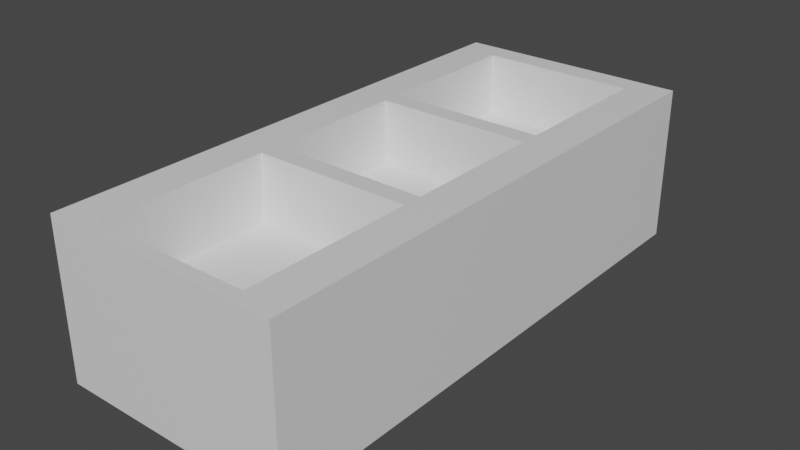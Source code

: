 # Source: Toppings_Counter.blend  (saved by Blender 3.2.14; exported with 4.5.12 LTS)
import bpy
from mathutils import Matrix  # noqa: F401  (used for matrix-valued properties, if any)

bpy.ops.wm.read_factory_settings(use_empty=True)
scene = bpy.context.scene
scene.name = 'Scene'

# ---- collections
col_collection = bpy.data.collections.new('Collection'); scene.collection.children.link(col_collection)

# ---- materials (node trees are filled in below, after node groups)
mat_material = bpy.data.materials.new('Material')
mat_material.alpha_threshold = 0.0
mat_material.use_transparent_shadow = False
mat_material.line_color = (0.0, 0.0, 0.0, 1.0)

# ---- material node trees
mat_material.use_nodes = True; mat_material.node_tree.nodes.clear()
_N = mat_material.node_tree.nodes; _L = mat_material.node_tree.links
n0 = _N.new('ShaderNodeOutputMaterial'); n0.name = 'Material Output'; n0.location = (300, 300)
n1 = _N.new('ShaderNodeBsdfPrincipled'); n1.name = 'Principled BSDF'; n1.location = (10, 300)
n1.distribution = 'GGX'
n1.subsurface_method = 'RANDOM_WALK_SKIN'
n1.inputs[2].default_value = 0.4
n1.inputs[3].default_value = 1.45
n1.inputs[27].default_value = (0.0, 0.0, 0.0, 1.0)
n1.inputs[28].default_value = 1.0
_L.new(n1.outputs[0], n0.inputs[0])
n0.is_active_output = True

# ---- world
world_world = bpy.data.worlds.new('World'); scene.world = world_world
world_world.use_nodes = True; world_world.node_tree.nodes.clear()
_N = world_world.node_tree.nodes; _L = world_world.node_tree.links
n0 = _N.new('ShaderNodeOutputWorld'); n0.name = 'World Output'; n0.location = (300, 300)
n1 = _N.new('ShaderNodeBackground'); n1.name = 'Background'; n1.location = (10, 300)
n1.inputs[0].default_value = (0.05088, 0.05088, 0.05088, 1.0)
_L.new(n1.outputs[0], n0.inputs[0])
n0.is_active_output = True
world_world.color = (0.05088, 0.05088, 0.05088)
world_world.use_sun_shadow = False
world_world.sun_shadow_jitter_overblur = 0.0

# ---- meshes
me_cube = bpy.data.meshes.new('Cube')
me_cube.from_pydata([(1.0, 1.0, 1.0), (1.0, 1.0, -1.0), (1.0, -1.0, 1.0), (1.0, -1.0, -1.0), (-1.0, 1.0, 1.0), (-1.0, 1.0, -1.0), (-1.0, -1.0, 1.0), (-1.0, -1.0, -1.0), (-1.0, 0.75, -1.0), (-1.0, 0.5, -1.0), (-1.0, 0.25, -1.0), (-1.0, 0.0, -1.0), (-1.0, -0.25, -1.0), (-1.0, -0.5, -1.0), (-1.0, -0.75, -1.0), (1.0, 0.75, 1.0), (1.0, 0.5, 1.0), (1.0, 0.25, 1.0), (1.0, 0.0, 1.0), (1.0, -0.25, 1.0), (1.0, -0.5, 1.0), (1.0, -0.75, 1.0), (-1.0, -0.75, 1.0), (-1.0, -0.5, 1.0), (-1.0, -0.25, 1.0), (-1.0, 0.0, 1.0), (-1.0, 0.25, 1.0), (-1.0, 0.5, 1.0), (-1.0, 0.75, 1.0), (1.0, -0.75, -1.0), (1.0, -0.5, -1.0), (1.0, -0.25, -1.0), (1.0, 0.0, -1.0), (1.0, 0.25, -1.0), (1.0, 0.5, -1.0), (1.0, 0.75, -1.0), (0.6667, 1.0, -1.0), (0.3333, 1.0, -1.0), (-2.98e-08, 1.0, -1.0), (-0.3333, 1.0, -1.0), (-0.6667, 1.0, -1.0), (0.6667, -1.198, 1.0), (0.3333, -1.198, 1.0), (-2.98e-08, -1.198, 1.0), (-0.3333, -1.198, 1.0), (-0.6667, -1.198, 1.0), (-0.6667, -1.0, -1.0), (-0.3333, -1.0, -1.0), (2.98e-08, -1.0, -1.0), (0.3333, -1.0, -1.0), (0.6667, -1.0, -1.0), (-0.6667, 1.137, 1.0), (-0.3333, 1.137, 1.0), (2.98e-08, 1.137, 1.0), (0.3333, 1.137, 1.0), (0.6667, 1.137, 1.0), (0.6667, 0.75, -1.0), (0.3333, 0.75, -1.0), (-2.98e-08, 0.75, -1.0), (-0.3333, 0.75, -1.0), (-0.6667, 0.75, -1.0), (0.6667, 0.5, -1.0), (0.3333, 0.5, -1.0), (-2.98e-08, 0.5, -1.0), (-0.3333, 0.5, -1.0), (-0.6667, 0.5, -1.0), (0.6667, 0.25, -1.0), (0.3333, 0.25, -1.0), (-2.98e-08, 0.25, -1.0), (-0.3333, 0.25, -1.0), (-0.6667, 0.25, -1.0), (0.6667, 0.0, -1.0), (0.3333, 0.0, -1.0), (-2.98e-08, 0.0, -1.0), (-0.3333, 0.0, -1.0), (-0.6667, 0.0, -1.0), (0.6667, -0.25, -1.0), (0.3333, -0.25, -1.0), (-2.98e-08, -0.25, -1.0), (-0.3333, -0.25, -1.0), (-0.6667, -0.25, -1.0), (0.6667, -0.5, -1.0), (0.3333, -0.5, -1.0), (-2.98e-08, -0.5, -1.0), (-0.3333, -0.5, -1.0), (-0.6667, -0.5, -1.0), (0.6667, -0.75, -1.0), (0.3333, -0.75, -1.0), (-2.98e-08, -0.75, -1.0), (-0.3333, -0.75, -1.0), (-0.6667, -0.75, -1.0), (-0.6667, 0.75, 1.0), (0.6667, 0.75, 1.0), (-0.6667, 0.4195, 1.0), (-0.3333, 0.4195, 1.0), (2.98e-08, 0.4195, 1.0), (0.3333, 0.4195, 1.0), (0.6667, 0.4195, 1.0), (-0.6667, 0.3305, 1.0), (-0.3333, 0.3305, 1.0), (2.98e-08, 0.3305, 1.0), (0.3333, 0.3305, 1.0), (0.6667, 0.3305, 1.0), (-0.6667, 0.0, 1.0), (0.6667, 0.0, 1.0), (-0.6667, -0.3307, 1.0), (-0.3333, -0.3307, 1.0), (2.98e-08, -0.3307, 1.0), (0.3333, -0.3307, 1.0), (0.6667, -0.3307, 1.0), (-0.6667, -0.4193, 1.0), (-0.3333, -0.4193, 1.0), (2.98e-08, -0.4193, 1.0), (0.3333, -0.4193, 1.0), (0.6667, -0.4193, 1.0), (-0.6667, -0.75, 1.0), (0.6667, -0.75, 1.0), (-1.0, -1.263, -1.0), (-1.0, -1.263, 1.0), (1.0, -1.263, 1.0), (1.0, -1.263, -1.0), (-0.6667, -1.263, 1.0), (0.6667, -1.263, -1.0), (0.6667, -1.263, 1.0), (0.3333, -1.263, 1.0), (-2.98e-08, -1.263, 1.0), (-0.3333, -1.263, 1.0), (-0.6667, -1.263, -1.0), (-0.3333, -1.263, -1.0), (2.98e-08, -1.263, -1.0), (0.3333, -1.263, -1.0), (-0.6667, 1.249, -1.0), (-1.0, 1.249, -1.0), (1.0, 1.249, 1.0), (1.0, 1.249, -1.0), (-1.0, 1.249, 1.0), (0.6667, 1.249, 1.0), (0.6667, 1.249, -1.0), (0.3333, 1.249, -1.0), (-2.98e-08, 1.249, -1.0), (-0.3333, 1.249, -1.0), (-0.6667, 1.249, 1.0), (-0.3333, 1.249, 1.0), (2.98e-08, 1.249, 1.0), (0.3333, 1.249, 1.0), (0.6667, -1.196, 0.1734), (0.3333, -1.196, 0.1734), (-2.98e-08, -1.196, 0.1734), (-0.3333, -1.196, 0.1734), (-0.6667, -1.196, 0.1734), (-0.6667, 1.136, 0.1734), (-0.3333, 1.136, 0.1734), (2.98e-08, 1.136, 0.1734), (0.3333, 1.136, 0.1734), (0.6667, 1.136, 0.1734), (-0.6667, 0.75, 0.1734), (-0.3333, 0.75, 0.1734), (2.98e-08, 0.75, 0.1734), (0.3333, 0.75, 0.1734), (0.6667, 0.75, 0.1734), (-0.6667, 0.4511, 0.1734), (-0.3333, 0.4511, 0.1734), (2.98e-08, 0.4511, 0.1734), (0.3333, 0.4511, 0.1734), (0.6667, 0.4511, 0.1734), (-0.6667, 0.3277, 0.1734), (-0.3333, 0.3277, 0.1734), (2.98e-08, 0.3277, 0.1734), (0.3333, 0.3277, 0.1734), (0.6667, 0.3277, 0.1734), (-0.6667, 0.0, 0.1734), (-0.3333, 0.0, 0.1734), (2.98e-08, 0.0, 0.1734), (0.3333, 0.0, 0.1734), (0.6667, 0.0, 0.1734), (-0.6667, -0.3244, 0.1734), (-0.3333, -0.3244, 0.1734), (2.98e-08, -0.3244, 0.1734), (0.3333, -0.3244, 0.1734), (0.6667, -0.3244, 0.1734), (-0.6667, -0.4399, 0.1734), (-0.3333, -0.4399, 0.1734), (2.98e-08, -0.4399, 0.1734), (0.3333, -0.4399, 0.1734), (0.6667, -0.4399, 0.1734), (-0.6667, -0.75, 0.1734), (-0.3333, -0.75, 0.1734), (2.98e-08, -0.75, 0.1734), (0.3333, -0.75, 0.1734), (0.6667, -0.75, 0.1734), (1.0, 1.0, 0.0), (-1.0, -1.0, 0.0), (1.0, -1.0, 0.0), (-1.0, 1.0, 0.0), (1.0, 0.75, 0.0), (1.0, 0.5, 0.0), (1.0, 0.25, 0.0), (1.0, 0.0, 0.0), (1.0, -0.25, 0.0), (1.0, -0.5, 0.0), (1.0, -0.75, 0.0), (-1.0, -0.75, 0.0), (-1.0, -0.5, 0.0), (-1.0, -0.25, 0.0), (-1.0, 0.0, 0.0), (-1.0, 0.25, 0.0), (-1.0, 0.5, 0.0), (-1.0, 0.75, 0.0), (-1.0, -1.263, 0.0), (1.0, -1.263, 0.0), (0.6667, -1.263, 0.0), (0.3333, -1.263, 0.0), (0.0, -1.263, 0.0), (-0.3333, -1.263, 0.0), (-0.6667, -1.263, 0.0), (1.0, 1.249, 0.0), (-1.0, 1.249, 0.0), (-0.6667, 1.249, 0.0), (-0.3333, 1.249, 0.0), (0.0, 1.249, 0.0), (0.3333, 1.249, 0.0), (0.6667, 1.249, 0.0), (-0.6667, 1.137, 1.0), (-0.3333, 1.137, 1.0), (2.98e-08, 1.137, 1.0), (0.3333, 1.137, 1.0), (0.6667, 1.137, 1.0), (-0.6667, 0.75, 1.0), (0.6667, 0.75, 1.0), (-0.6667, 0.4195, 1.0), (0.6667, 0.4195, 1.0), (-0.6667, 1.0, 0.1734), (0.6667, 1.0, 0.1734), (-0.6667, 0.75, 0.1734), (0.6667, 0.75, 0.1734), (-0.6667, 0.5, 0.1734), (0.6667, 0.5, 0.1734)], [(222, 223), (223, 224), (224, 225), (225, 226), (228, 230), (227, 229), (226, 228), (222, 227), (227, 233), (234, 236), (233, 235), (232, 234), (231, 233)], [(115, 22, 6, 45), (42, 43, 125, 124), (207, 28, 4, 193), (86, 29, 3, 50), (200, 21, 2, 192), (55, 0, 133, 136), (190, 0, 15, 194), (194, 15, 16, 195), (195, 16, 17, 196), (196, 17, 18, 197), (197, 18, 19, 198), (198, 19, 20, 199), (199, 20, 21, 200), (36, 1, 35, 56), (56, 35, 34, 61), (61, 34, 33, 66), (66, 33, 32, 71), (71, 32, 31, 76), (76, 31, 30, 81), (81, 30, 29, 86), (191, 6, 22, 201), (201, 22, 23, 202), (202, 23, 24, 203), (203, 24, 25, 204), (204, 25, 26, 205), (205, 26, 27, 206), (206, 27, 28, 207), (51, 4, 28, 91), (91, 28, 27, 93), (93, 27, 26, 98), (98, 26, 25, 103), (103, 25, 24, 105), (105, 24, 23, 110), (110, 23, 22, 115), (20, 114, 116, 21), (108, 109, 179, 178), (91, 93, 160, 155), (104, 102, 169, 174), (107, 108, 178, 177), (19, 109, 114, 20), (109, 108, 113, 114), (108, 107, 112, 113), (107, 106, 111, 112), (106, 105, 110, 111), (18, 104, 109, 19), (96, 97, 164, 163), (103, 105, 175, 170), (106, 107, 177, 176), (116, 114, 184, 189), (17, 102, 104, 18), (95, 96, 163, 162), (45, 44, 148, 149), (105, 106, 176, 175), (94, 95, 162, 161), (16, 97, 102, 17), (97, 96, 101, 102), (96, 95, 100, 101), (95, 94, 99, 100), (94, 93, 98, 99), (15, 92, 97, 16), (44, 43, 147, 148), (97, 92, 159, 164), (93, 94, 161, 160), (43, 42, 146, 147), (0, 55, 92, 15), (109, 104, 174, 179), (42, 41, 145, 146), (55, 54, 153, 154), (115, 45, 149, 185), (13, 85, 90, 14), (85, 84, 89, 90), (84, 83, 88, 89), (83, 82, 87, 88), (82, 81, 86, 87), (12, 80, 85, 13), (80, 79, 84, 85), (79, 78, 83, 84), (78, 77, 82, 83), (77, 76, 81, 82), (11, 75, 80, 12), (75, 74, 79, 80), (74, 73, 78, 79), (73, 72, 77, 78), (72, 71, 76, 77), (10, 70, 75, 11), (70, 69, 74, 75), (69, 68, 73, 74), (68, 67, 72, 73), (67, 66, 71, 72), (9, 65, 70, 10), (65, 64, 69, 70), (64, 63, 68, 69), (63, 62, 67, 68), (62, 61, 66, 67), (8, 60, 65, 9), (60, 59, 64, 65), (59, 58, 63, 64), (58, 57, 62, 63), (57, 56, 61, 62), (5, 40, 60, 8), (40, 39, 59, 60), (39, 38, 58, 59), (38, 37, 57, 58), (37, 36, 56, 57), (36, 37, 138, 137), (190, 1, 134, 215), (4, 51, 141, 135), (1, 36, 137, 134), (40, 5, 132, 131), (14, 90, 46, 7), (90, 89, 47, 46), (89, 88, 48, 47), (88, 87, 49, 48), (87, 86, 50, 49), (50, 3, 120, 122), (49, 50, 122, 130), (41, 42, 124, 123), (48, 49, 130, 129), (2, 41, 123, 119), (21, 116, 41, 2), (54, 53, 152, 153), (53, 52, 151, 152), (114, 113, 183, 184), (51, 91, 155, 150), (214, 121, 118, 208), (209, 119, 123, 210), (210, 123, 124, 211), (211, 124, 125, 212), (212, 125, 126, 213), (213, 126, 121, 214), (43, 44, 126, 125), (44, 45, 121, 126), (191, 7, 117, 208), (192, 2, 119, 209), (7, 46, 127, 117), (46, 47, 128, 127), (45, 6, 118, 121), (47, 48, 129, 128), (221, 136, 133, 215), (216, 135, 141, 217), (217, 141, 142, 218), (218, 142, 143, 219), (219, 143, 144, 220), (220, 144, 136, 221), (51, 52, 142, 141), (37, 38, 139, 138), (52, 53, 143, 142), (38, 39, 140, 139), (53, 54, 144, 143), (193, 4, 135, 216), (39, 40, 131, 140), (54, 55, 136, 144), (184, 183, 188, 189), (183, 182, 187, 188), (182, 181, 186, 187), (181, 180, 185, 186), (174, 173, 178, 179), (173, 172, 177, 178), (172, 171, 176, 177), (171, 170, 175, 176), (169, 168, 173, 174), (168, 167, 172, 173), (167, 166, 171, 172), (166, 165, 170, 171), (159, 158, 163, 164), (158, 157, 162, 163), (157, 156, 161, 162), (156, 155, 160, 161), (154, 153, 158, 159), (153, 152, 157, 158), (152, 151, 156, 157), (151, 150, 155, 156), (189, 188, 146, 145), (188, 187, 147, 146), (187, 186, 148, 147), (186, 185, 149, 148), (99, 98, 165, 166), (92, 55, 154, 159), (100, 99, 166, 167), (110, 115, 185, 180), (111, 110, 180, 181), (41, 116, 189, 145), (101, 100, 167, 168), (112, 111, 181, 182), (98, 103, 170, 165), (102, 101, 168, 169), (113, 112, 182, 183), (52, 51, 150, 151), (5, 193, 216, 132), (138, 220, 221, 137), (139, 219, 220, 138), (140, 218, 219, 139), (131, 217, 218, 140), (132, 216, 217, 131), (137, 221, 215, 134), (3, 192, 209, 120), (6, 191, 208, 118), (128, 213, 214, 127), (129, 212, 213, 128), (130, 211, 212, 129), (122, 210, 211, 130), (120, 209, 210, 122), (127, 214, 208, 117), (0, 190, 215, 133), (9, 206, 207, 8), (10, 205, 206, 9), (11, 204, 205, 10), (12, 203, 204, 11), (13, 202, 203, 12), (14, 201, 202, 13), (7, 191, 201, 14), (30, 199, 200, 29), (31, 198, 199, 30), (32, 197, 198, 31), (33, 196, 197, 32), (34, 195, 196, 33), (35, 194, 195, 34), (1, 190, 194, 35), (29, 200, 192, 3), (8, 207, 193, 5)])
_uv = me_cube.uv_layers.new(name='UVMap')
_uv.uv.foreach_set('vector', [0.8333, 0.7188, 0.875, 0.7188, 0.875, 0.75, 0.8333, 0.75, 0.7083, 0.75, 0.75, 0.75, 0.75, 0.75, 0.7083, 0.75, 0.5, 0.2188, 0.625, 0.2188, 0.625, 0.25, 0.5, 0.25, 0.3333, 0.7188, 0.375, 0.7188, 0.375, 0.75, 0.3333, 0.75, 0.5, 0.7188, 0.625, 0.7188, 0.625, 0.75, 0.5, 0.75, 0.6667, 0.5, 0.625, 0.5, 0.625, 0.5, 0.6667, 0.5, 0.5, 0.5, 0.625, 0.5, 0.625, 0.5312, 0.5, 0.5312, 0.5, 0.5312, 0.625, 0.5312, 0.625, 0.5625, 0.5, 0.5625, 0.5, 0.5625, 0.625, 0.5625, 0.625, 0.5938, 0.5, 0.5938, 0.5, 0.5938, 0.625, 0.5938, 0.625, 0.625, 0.5, 0.625, 0.5, 0.625, 0.625, 0.625, 0.625, 0.6562, 0.5, 0.6562, 0.5, 0.6562, 0.625, 0.6562, 0.625, 0.6875, 0.5, 0.6875, 0.5, 0.6875, 0.625, 0.6875, 0.625, 0.7188, 0.5, 0.7188, 0.3333, 0.5, 0.375, 0.5, 0.375, 0.5312, 0.3333, 0.5312, 0.3333, 0.5312, 0.375, 0.5312, 0.375, 0.5625, 0.3333, 0.5625, 0.3333, 0.5625, 0.375, 0.5625, 0.375, 0.5938, 0.3333, 0.5938, 0.3333, 0.5938, 0.375, 0.5938, 0.375, 0.625, 0.3333, 0.625, 0.3333, 0.625, 0.375, 0.625, 0.375, 0.6562, 0.3333, 0.6562, 0.3333, 0.6562, 0.375, 0.6562, 0.375, 0.6875, 0.3333, 0.6875, 0.3333, 0.6875, 0.375, 0.6875, 0.375, 0.7188, 0.3333, 0.7188, 0.5, 0.0, 0.625, 0.0, 0.625, 0.03125, 0.5, 0.03125, 0.5, 0.03125, 0.625, 0.03125, 0.625, 0.0625, 0.5, 0.0625, 0.5, 0.0625, 0.625, 0.0625, 0.625, 0.09375, 0.5, 0.09375, 0.5, 0.09375, 0.625, 0.09375, 0.625, 0.125, 0.5, 0.125, 0.5, 0.125, 0.625, 0.125, 0.625, 0.1562, 0.5, 0.1562, 0.5, 0.1562, 0.625, 0.1562, 0.625, 0.1875, 0.5, 0.1875, 0.5, 0.1875, 0.625, 0.1875, 0.625, 0.2188, 0.5, 0.2188, 0.8333, 0.5, 0.875, 0.5, 0.875, 0.5312, 0.8333, 0.5312, 0.8333, 0.5312, 0.875, 0.5312, 0.875, 0.5625, 0.8333, 0.5625, 0.8333, 0.5625, 0.875, 0.5625, 0.875, 0.5938, 0.8333, 0.5938, 0.8333, 0.5938, 0.875, 0.5938, 0.875, 0.625, 0.8333, 0.625, 0.8333, 0.625, 0.875, 0.625, 0.875, 0.6562, 0.8333, 0.6562, 0.8333, 0.6562, 0.875, 0.6562, 0.875, 0.6875, 0.8333, 0.6875, 0.8333, 0.6875, 0.875, 0.6875, 0.875, 0.7188, 0.8333, 0.7188, 0.625, 0.6875, 0.6667, 0.6875, 0.6667, 0.7188, 0.625, 0.7188, 0.7083, 0.6562, 0.6667, 0.6562, 0.6667, 0.6562, 0.7083, 0.6562, 0.8333, 0.5312, 0.8333, 0.5625, 0.8333, 0.5625, 0.8333, 0.5312, 0.6667, 0.625, 0.6667, 0.5938, 0.6667, 0.5938, 0.6667, 0.625, 0.75, 0.6563, 0.7083, 0.6562, 0.7083, 0.6562, 0.75, 0.6563, 0.625, 0.6562, 0.6667, 0.6562, 0.6667, 0.6875, 0.625, 0.6875, 0.6667, 0.6562, 0.7083, 0.6562, 0.7083, 0.6875, 0.6667, 0.6875, 0.7083, 0.6562, 0.75, 0.6563, 0.75, 0.6875, 0.7083, 0.6875, 0.75, 0.6563, 0.7917, 0.6563, 0.7917, 0.6875, 0.75, 0.6875, 0.7917, 0.6563, 0.8333, 0.6562, 0.8333, 0.6875, 0.7917, 0.6875, 0.625, 0.625, 0.6667, 0.625, 0.6667, 0.6562, 0.625, 0.6562, 0.7083, 0.5625, 0.6667, 0.5625, 0.6667, 0.5625, 0.7083, 0.5625, 0.8333, 0.625, 0.8333, 0.6562, 0.8333, 0.6562, 0.8333, 0.625, 0.7917, 0.6563, 0.75, 0.6563, 0.75, 0.6563, 0.7917, 0.6563, 0.6667, 0.7188, 0.6667, 0.6875, 0.6667, 0.6875, 0.6667, 0.7188, 0.625, 0.5938, 0.6667, 0.5938, 0.6667, 0.625, 0.625, 0.625, 0.75, 0.5625, 0.7083, 0.5625, 0.7083, 0.5625, 0.75, 0.5625, 0.8333, 0.75, 0.7917, 0.75, 0.7917, 0.75, 0.8333, 0.75, 0.8333, 0.6562, 0.7917, 0.6563, 0.7917, 0.6563, 0.8333, 0.6562, 0.7917, 0.5625, 0.75, 0.5625, 0.75, 0.5625, 0.7917, 0.5625, 0.625, 0.5625, 0.6667, 0.5625, 0.6667, 0.5938, 0.625, 0.5938, 0.6667, 0.5625, 0.7083, 0.5625, 0.7083, 0.5938, 0.6667, 0.5938, 0.7083, 0.5625, 0.75, 0.5625, 0.75, 0.5938, 0.7083, 0.5938, 0.75, 0.5625, 0.7917, 0.5625, 0.7917, 0.5938, 0.75, 0.5938, 0.7917, 0.5625, 0.8333, 0.5625, 0.8333, 0.5938, 0.7917, 0.5938, 0.625, 0.5312, 0.6667, 0.5312, 0.6667, 0.5625, 0.625, 0.5625, 0.7917, 0.75, 0.75, 0.75, 0.75, 0.75, 0.7917, 0.75, 0.6667, 0.5625, 0.6667, 0.5312, 0.6667, 0.5312, 0.6667, 0.5625, 0.8333, 0.5625, 0.7917, 0.5625, 0.7917, 0.5625, 0.8333, 0.5625, 0.75, 0.75, 0.7083, 0.75, 0.7083, 0.75, 0.75, 0.75, 0.625, 0.5, 0.6667, 0.5, 0.6667, 0.5312, 0.625, 0.5312, 0.6667, 0.6562, 0.6667, 0.625, 0.6667, 0.625, 0.6667, 0.6562, 0.7083, 0.75, 0.6667, 0.75, 0.6667, 0.75, 0.7083, 0.75, 0.6667, 0.5, 0.7083, 0.5, 0.7083, 0.5, 0.6667, 0.5, 0.8333, 0.7188, 0.8333, 0.75, 0.8333, 0.75, 0.8333, 0.7188, 0.125, 0.6875, 0.1667, 0.6875, 0.1667, 0.7188, 0.125, 0.7188, 0.1667, 0.6875, 0.2083, 0.6875, 0.2083, 0.7188, 0.1667, 0.7188, 0.2083, 0.6875, 0.25, 0.6875, 0.25, 0.7188, 0.2083, 0.7188, 0.25, 0.6875, 0.2917, 0.6875, 0.2917, 0.7188, 0.25, 0.7188, 0.2917, 0.6875, 0.3333, 0.6875, 0.3333, 0.7188, 0.2917, 0.7188, 0.125, 0.6562, 0.1667, 0.6562, 0.1667, 0.6875, 0.125, 0.6875, 0.1667, 0.6562, 0.2083, 0.6562, 0.2083, 0.6875, 0.1667, 0.6875, 0.2083, 0.6562, 0.25, 0.6563, 0.25, 0.6875, 0.2083, 0.6875, 0.25, 0.6563, 0.2917, 0.6563, 0.2917, 0.6875, 0.25, 0.6875, 0.2917, 0.6563, 0.3333, 0.6562, 0.3333, 0.6875, 0.2917, 0.6875, 0.125, 0.625, 0.1667, 0.625, 0.1667, 0.6562, 0.125, 0.6562, 0.1667, 0.625, 0.2083, 0.625, 0.2083, 0.6562, 0.1667, 0.6562, 0.2083, 0.625, 0.25, 0.625, 0.25, 0.6563, 0.2083, 0.6562, 0.25, 0.625, 0.2917, 0.625, 0.2917, 0.6563, 0.25, 0.6563, 0.2917, 0.625, 0.3333, 0.625, 0.3333, 0.6562, 0.2917, 0.6563, 0.125, 0.5938, 0.1667, 0.5938, 0.1667, 0.625, 0.125, 0.625, 0.1667, 0.5938, 0.2083, 0.5938, 0.2083, 0.625, 0.1667, 0.625, 0.2083, 0.5938, 0.25, 0.5938, 0.25, 0.625, 0.2083, 0.625, 0.25, 0.5938, 0.2917, 0.5938, 0.2917, 0.625, 0.25, 0.625, 0.2917, 0.5938, 0.3333, 0.5938, 0.3333, 0.625, 0.2917, 0.625, 0.125, 0.5625, 0.1667, 0.5625, 0.1667, 0.5938, 0.125, 0.5938, 0.1667, 0.5625, 0.2083, 0.5625, 0.2083, 0.5938, 0.1667, 0.5938, 0.2083, 0.5625, 0.25, 0.5625, 0.25, 0.5938, 0.2083, 0.5938, 0.25, 0.5625, 0.2917, 0.5625, 0.2917, 0.5938, 0.25, 0.5938, 0.2917, 0.5625, 0.3333, 0.5625, 0.3333, 0.5938, 0.2917, 0.5938, 0.125, 0.5312, 0.1667, 0.5312, 0.1667, 0.5625, 0.125, 0.5625, 0.1667, 0.5312, 0.2083, 0.5312, 0.2083, 0.5625, 0.1667, 0.5625, 0.2083, 0.5312, 0.25, 0.5312, 0.25, 0.5625, 0.2083, 0.5625, 0.25, 0.5312, 0.2917, 0.5312, 0.2917, 0.5625, 0.25, 0.5625, 0.2917, 0.5312, 0.3333, 0.5312, 0.3333, 0.5625, 0.2917, 0.5625, 0.125, 0.5, 0.1667, 0.5, 0.1667, 0.5312, 0.125, 0.5312, 0.1667, 0.5, 0.2083, 0.5, 0.2083, 0.5312, 0.1667, 0.5312, 0.2083, 0.5, 0.25, 0.5, 0.25, 0.5312, 0.2083, 0.5312, 0.25, 0.5, 0.2917, 0.5, 0.2917, 0.5312, 0.25, 0.5312, 0.2917, 0.5, 0.3333, 0.5, 0.3333, 0.5312, 0.2917, 0.5312, 0.3333, 0.5, 0.2917, 0.5, 0.2917, 0.5, 0.3333, 0.5, 0.5, 0.5, 0.375, 0.5, 0.375, 0.5, 0.5, 0.5, 0.875, 0.5, 0.8333, 0.5, 0.8333, 0.5, 0.875, 0.5, 0.375, 0.5, 0.3333, 0.5, 0.3333, 0.5, 0.375, 0.5, 0.1667, 0.5, 0.125, 0.5, 0.125, 0.5, 0.1667, 0.5, 0.125, 0.7188, 0.1667, 0.7188, 0.1667, 0.75, 0.125, 0.75, 0.1667, 0.7188, 0.2083, 0.7188, 0.2083, 0.75, 0.1667, 0.75, 0.2083, 0.7188, 0.25, 0.7188, 0.25, 0.75, 0.2083, 0.75, 0.25, 0.7188, 0.2917, 0.7188, 0.2917, 0.75, 0.25, 0.75, 0.2917, 0.7188, 0.3333, 0.7188, 0.3333, 0.75, 0.2917, 0.75, 0.3333, 0.75, 0.375, 0.75, 0.375, 0.75, 0.3333, 0.75, 0.2917, 0.75, 0.3333, 0.75, 0.3333, 0.75, 0.2917, 0.75, 0.6667, 0.75, 0.7083, 0.75, 0.7083, 0.75, 0.6667, 0.75, 0.25, 0.75, 0.2917, 0.75, 0.2917, 0.75, 0.25, 0.75, 0.625, 0.75, 0.6667, 0.75, 0.6667, 0.75, 0.625, 0.75, 0.625, 0.7188, 0.6667, 0.7188, 0.6667, 0.75, 0.625, 0.75, 0.7083, 0.5, 0.75, 0.5, 0.75, 0.5, 0.7083, 0.5, 0.75, 0.5, 0.7917, 0.5, 0.7917, 0.5, 0.75, 0.5, 0.6667, 0.6875, 0.7083, 0.6875, 0.7083, 0.6875, 0.6667, 0.6875, 0.8333, 0.5, 0.8333, 0.5312, 0.8333, 0.5312, 0.8333, 0.5, 0.5, 0.9583, 0.625, 0.9583, 0.625, 1.0, 0.5, 1.0, 0.5, 0.75, 0.625, 0.75, 0.625, 0.7917, 0.5, 0.7917, 0.5, 0.7917, 0.625, 0.7917, 0.625, 0.8333, 0.5, 0.8333, 0.5, 0.8333, 0.625, 0.8333, 0.625, 0.875, 0.5, 0.875, 0.5, 0.875, 0.625, 0.875, 0.625, 0.9167, 0.5, 0.9167, 0.5, 0.9167, 0.625, 0.9167, 0.625, 0.9583, 0.5, 0.9583, 0.75, 0.75, 0.7917, 0.75, 0.7917, 0.75, 0.75, 0.75, 0.7917, 0.75, 0.8333, 0.75, 0.8333, 0.75, 0.7917, 0.75, 0.5, 0.0, 0.375, 0.0, 0.375, 0.0, 0.5, 0.0, 0.5, 0.75, 0.625, 0.75, 0.625, 0.75, 0.5, 0.75, 0.125, 0.75, 0.1667, 0.75, 0.1667, 0.75, 0.125, 0.75, 0.1667, 0.75, 0.2083, 0.75, 0.2083, 0.75, 0.1667, 0.75, 0.8333, 0.75, 0.875, 0.75, 0.875, 0.75, 0.8333, 0.75, 0.2083, 0.75, 0.25, 0.75, 0.25, 0.75, 0.2083, 0.75, 0.5, 0.4583, 0.625, 0.4583, 0.625, 0.5, 0.5, 0.5, 0.5, 0.25, 0.625, 0.25, 0.625, 0.2917, 0.5, 0.2917, 0.5, 0.2917, 0.625, 0.2917, 0.625, 0.3333, 0.5, 0.3333, 0.5, 0.3333, 0.625, 0.3333, 0.625, 0.375, 0.5, 0.375, 0.5, 0.375, 0.625, 0.375, 0.625, 0.4167, 0.5, 0.4167, 0.5, 0.4167, 0.625, 0.4167, 0.625, 0.4583, 0.5, 0.4583, 0.8333, 0.5, 0.7917, 0.5, 0.7917, 0.5, 0.8333, 0.5, 0.2917, 0.5, 0.25, 0.5, 0.25, 0.5, 0.2917, 0.5, 0.7917, 0.5, 0.75, 0.5, 0.75, 0.5, 0.7917, 0.5, 0.25, 0.5, 0.2083, 0.5, 0.2083, 0.5, 0.25, 0.5, 0.75, 0.5, 0.7083, 0.5, 0.7083, 0.5, 0.75, 0.5, 0.5, 0.25, 0.625, 0.25, 0.625, 0.25, 0.5, 0.25, 0.2083, 0.5, 0.1667, 0.5, 0.1667, 0.5, 0.2083, 0.5, 0.7083, 0.5, 0.6667, 0.5, 0.6667, 0.5, 0.7083, 0.5, 0.6667, 0.6875, 0.7083, 0.6875, 0.7083, 0.7188, 0.6667, 0.7188, 0.7083, 0.6875, 0.75, 0.6875, 0.75, 0.7188, 0.7083, 0.7188, 0.75, 0.6875, 0.7917, 0.6875, 0.7917, 0.7188, 0.75, 0.7188, 0.7917, 0.6875, 0.8333, 0.6875, 0.8333, 0.7188, 0.7917, 0.7188, 0.6667, 0.625, 0.7083, 0.625, 0.7083, 0.6562, 0.6667, 0.6562, 0.7083, 0.625, 0.75, 0.625, 0.75, 0.6563, 0.7083, 0.6562, 0.75, 0.625, 0.7917, 0.625, 0.7917, 0.6563, 0.75, 0.6563, 0.7917, 0.625, 0.8333, 0.625, 0.8333, 0.6562, 0.7917, 0.6563, 0.6667, 0.5938, 0.7083, 0.5938, 0.7083, 0.625, 0.6667, 0.625, 0.7083, 0.5938, 0.75, 0.5938, 0.75, 0.625, 0.7083, 0.625, 0.75, 0.5938, 0.7917, 0.5938, 0.7917, 0.625, 0.75, 0.625, 0.7917, 0.5938, 0.8333, 0.5938, 0.8333, 0.625, 0.7917, 0.625, 0.6667, 0.5312, 0.7083, 0.5312, 0.7083, 0.5625, 0.6667, 0.5625, 0.7083, 0.5312, 0.75, 0.5312, 0.75, 0.5625, 0.7083, 0.5625, 0.75, 0.5312, 0.7917, 0.5312, 0.7917, 0.5625, 0.75, 0.5625, 0.7917, 0.5312, 0.8333, 0.5312, 0.8333, 0.5625, 0.7917, 0.5625, 0.6667, 0.5, 0.7083, 0.5, 0.7083, 0.5312, 0.6667, 0.5312, 0.7083, 0.5, 0.75, 0.5, 0.75, 0.5312, 0.7083, 0.5312, 0.75, 0.5, 0.7917, 0.5, 0.7917, 0.5312, 0.75, 0.5312, 0.7917, 0.5, 0.8333, 0.5, 0.8333, 0.5312, 0.7917, 0.5312, 0.6667, 0.7188, 0.7083, 0.7188, 0.7083, 0.75, 0.6667, 0.75, 0.7083, 0.7188, 0.75, 0.7188, 0.75, 0.75, 0.7083, 0.75, 0.75, 0.7188, 0.7917, 0.7188, 0.7917, 0.75, 0.75, 0.75, 0.7917, 0.7188, 0.8333, 0.7188, 0.8333, 0.75, 0.7917, 0.75, 0.7917, 0.5938, 0.8333, 0.5938, 0.8333, 0.5938, 0.7917, 0.5938, 0.6667, 0.5312, 0.6667, 0.5, 0.6667, 0.5, 0.6667, 0.5312, 0.75, 0.5938, 0.7917, 0.5938, 0.7917, 0.5938, 0.75, 0.5938, 0.8333, 0.6875, 0.8333, 0.7188, 0.8333, 0.7188, 0.8333, 0.6875, 0.7917, 0.6875, 0.8333, 0.6875, 0.8333, 0.6875, 0.7917, 0.6875, 0.6667, 0.75, 0.6667, 0.7188, 0.6667, 0.7188, 0.6667, 0.75, 0.7083, 0.5938, 0.75, 0.5938, 0.75, 0.5938, 0.7083, 0.5938, 0.75, 0.6875, 0.7917, 0.6875, 0.7917, 0.6875, 0.75, 0.6875, 0.8333, 0.5938, 0.8333, 0.625, 0.8333, 0.625, 0.8333, 0.5938, 0.6667, 0.5938, 0.7083, 0.5938, 0.7083, 0.5938, 0.6667, 0.5938, 0.7083, 0.6875, 0.75, 0.6875, 0.75, 0.6875, 0.7083, 0.6875, 0.7917, 0.5, 0.8333, 0.5, 0.8333, 0.5, 0.7917, 0.5, 0.375, 0.25, 0.5, 0.25, 0.5, 0.25, 0.375, 0.25, 0.375, 0.4167, 0.5, 0.4167, 0.5, 0.4583, 0.375, 0.4583, 0.375, 0.375, 0.5, 0.375, 0.5, 0.4167, 0.375, 0.4167, 0.375, 0.3333, 0.5, 0.3333, 0.5, 0.375, 0.375, 0.375, 0.375, 0.2917, 0.5, 0.2917, 0.5, 0.3333, 0.375, 0.3333, 0.375, 0.25, 0.5, 0.25, 0.5, 0.2917, 0.375, 0.2917, 0.375, 0.4583, 0.5, 0.4583, 0.5, 0.5, 0.375, 0.5, 0.375, 0.75, 0.5, 0.75, 0.5, 0.75, 0.375, 0.75, 0.625, 0.0, 0.5, 0.0, 0.5, 0.0, 0.625, 0.0, 0.375, 0.9167, 0.5, 0.9167, 0.5, 0.9583, 0.375, 0.9583, 0.375, 0.875, 0.5, 0.875, 0.5, 0.9167, 0.375, 0.9167, 0.375, 0.8333, 0.5, 0.8333, 0.5, 0.875, 0.375, 0.875, 0.375, 0.7917, 0.5, 0.7917, 0.5, 0.8333, 0.375, 0.8333, 0.375, 0.75, 0.5, 0.75, 0.5, 0.7917, 0.375, 0.7917, 0.375, 0.9583, 0.5, 0.9583, 0.5, 1.0, 0.375, 1.0, 0.625, 0.5, 0.5, 0.5, 0.5, 0.5, 0.625, 0.5, 0.375, 0.1875, 0.5, 0.1875, 0.5, 0.2188, 0.375, 0.2188, 0.375, 0.1562, 0.5, 0.1562, 0.5, 0.1875, 0.375, 0.1875, 0.375, 0.125, 0.5, 0.125, 0.5, 0.1562, 0.375, 0.1562, 0.375, 0.09375, 0.5, 0.09375, 0.5, 0.125, 0.375, 0.125, 0.375, 0.0625, 0.5, 0.0625, 0.5, 0.09375, 0.375, 0.09375, 0.375, 0.03125, 0.5, 0.03125, 0.5, 0.0625, 0.375, 0.0625, 0.375, 0.0, 0.5, 0.0, 0.5, 0.03125, 0.375, 0.03125, 0.375, 0.6875, 0.5, 0.6875, 0.5, 0.7188, 0.375, 0.7188, 0.375, 0.6562, 0.5, 0.6562, 0.5, 0.6875, 0.375, 0.6875, 0.375, 0.625, 0.5, 0.625, 0.5, 0.6562, 0.375, 0.6562, 0.375, 0.5938, 0.5, 0.5938, 0.5, 0.625, 0.375, 0.625, 0.375, 0.5625, 0.5, 0.5625, 0.5, 0.5938, 0.375, 0.5938, 0.375, 0.5312, 0.5, 0.5312, 0.5, 0.5625, 0.375, 0.5625, 0.375, 0.5, 0.5, 0.5, 0.5, 0.5312, 0.375, 0.5312, 0.375, 0.7188, 0.5, 0.7188, 0.5, 0.75, 0.375, 0.75, 0.375, 0.2188, 0.5, 0.2188, 0.5, 0.25, 0.375, 0.25])
me_cube.materials.append(mat_material)
me_cube.use_mirror_vertex_groups = False
me_cube.update()

# ---- objects
ob_cube = bpy.data.objects.new('Cube', me_cube)

# ---- transforms, parenting, visibility, modifiers, constraints
ob_cube.location = (0.0, 0.0, 0.0)
ob_cube.scale = (1.432, 2.618, 0.9464)
ob_cube.lock_rotations_4d = False
ob_cube.empty_display_type = 'ARROWS'
ob_cube.lineart.crease_threshold = 0.0

# ---- collection membership
col_collection.objects.link(ob_cube)

# ---- scene / render settings (as saved in the file)
scene.frame_start = 1; scene.frame_end = 250; scene.frame_set(38)
scene.render.engine = 'BLENDER_EEVEE_NEXT'
scene.cycles.sampling_pattern = 'TABULATED_SOBOL'
scene.cycles.use_light_tree = False
scene.view_settings.view_transform = 'Filmic'
bpy.context.view_layer.update()

# ---- added for rendering (the .blend has no active camera and no usable light): camera, sun
cam_auto = bpy.data.cameras.new('AutoCamera')
cam_auto.lens = 50.0
cam_auto.sensor_width = 36.0
cam_auto.clip_end = 1000.0
ob_auto_camera = bpy.data.objects.new('AutoCamera', cam_auto)
scene.collection.objects.link(ob_auto_camera)
ob_auto_camera.location = (6.86328, -8.25471, 5.49062)
ob_auto_camera.rotation_euler = (1.09748, -7.21219e-08, 0.694738)
scene.camera = ob_auto_camera
light_auto_sun = bpy.data.lights.new('AutoSun', 'SUN')
light_auto_sun.energy = 3.0
light_auto_sun.angle = 0.0523599
ob_auto_sun = bpy.data.objects.new('AutoSun', light_auto_sun)
scene.collection.objects.link(ob_auto_sun)
ob_auto_sun.rotation_euler = (0.872665, 0.174533, 0.523599)
bpy.context.view_layer.update()
